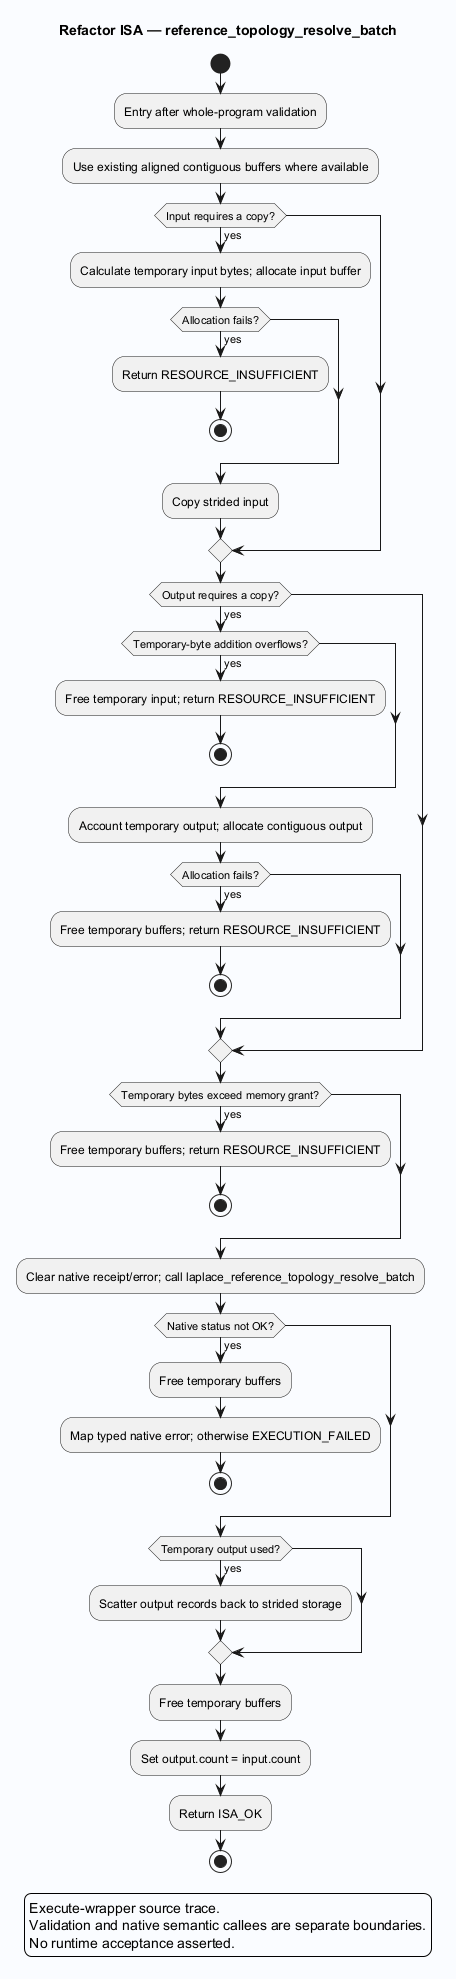

The diagram above was rendered by PlantUML. Its source (embedded in the PNG):
@startuml
skinparam backgroundColor #FAFCFF
skinparam shadowing false
skinparam defaultFontName SansSerif
title Refactor ISA — reference_topology_resolve_batch
start
:Entry after whole-program validation;

:Use existing aligned contiguous buffers where available;
if (Input requires a copy?) then (yes)
 :Calculate temporary input bytes; allocate input buffer;
 if (Allocation fails?) then (yes)
  :Return RESOURCE_INSUFFICIENT;
  stop
 endif
 :Copy strided input;
endif
if (Output requires a copy?) then (yes)
 if (Temporary-byte addition overflows?) then (yes)
  :Free temporary input; return RESOURCE_INSUFFICIENT;
  stop
 endif
 :Account temporary output; allocate contiguous output;
 if (Allocation fails?) then (yes)
  :Free temporary buffers; return RESOURCE_INSUFFICIENT;
  stop
 endif
endif
if (Temporary bytes exceed memory grant?) then (yes)
 :Free temporary buffers; return RESOURCE_INSUFFICIENT;
 stop
endif
:Clear native receipt/error; call laplace_reference_topology_resolve_batch;
if (Native status not OK?) then (yes)
 :Free temporary buffers;
 :Map typed native error; otherwise EXECUTION_FAILED;
 stop
endif
if (Temporary output used?) then (yes)
 :Scatter output records back to strided storage;
endif
:Free temporary buffers;
:Set output.count = input.count;
:Return ISA_OK;
stop
legend
Execute-wrapper source trace.
Validation and native semantic callees are separate boundaries.
No runtime acceptance asserted.
endlegend
@enduml